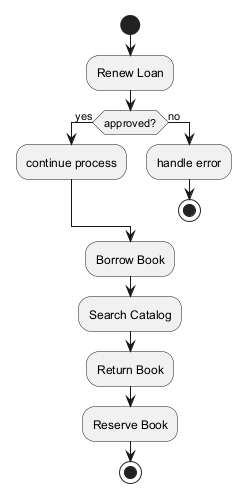

The diagram above was rendered by PlantUML. Its source (embedded in the PNG):
@startuml
skinparam backgroundColor #FFFFFF
skinparam classBackgroundColor #E8F4FA
skinparam classBorderColor #2C7DA0
start
:Renew Loan;
if (approved?) then (yes)
:continue process;
else (no)
:handle error;
stop
endif
:Borrow Book;
:Search Catalog;
:Return Book;
:Reserve Book;
stop
@enduml